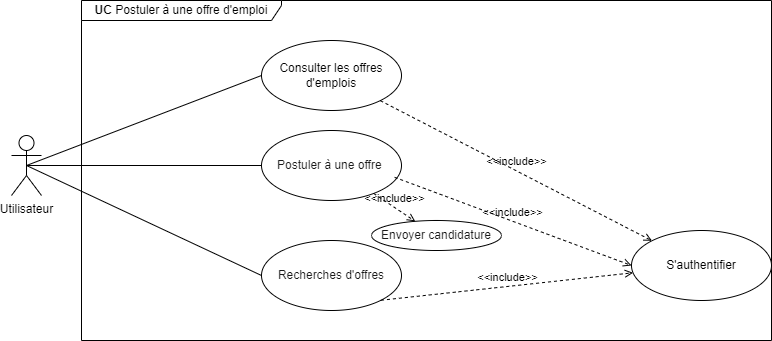

The diagram above was exported from draw.io. Its source (the exported page's mxGraphModel, read from the mxfile embedded in the PNG):
<mxGraphModel dx="1050" dy="621" grid="1" gridSize="10" guides="1" tooltips="1" connect="1" arrows="1" fold="1" page="1" pageScale="1" pageWidth="850" pageHeight="1100" math="0" shadow="0">
  <root>
    <mxCell id="0" />
    <mxCell id="1" parent="0" />
    <mxCell id="4vSGxuyoqW6wt9FgBW8U-1" value="Utilisateur" style="shape=umlActor;verticalLabelPosition=bottom;verticalAlign=top;html=1;outlineConnect=0;" parent="1" vertex="1">
      <mxGeometry x="90" y="335" width="30" height="60" as="geometry" />
    </mxCell>
    <mxCell id="4vSGxuyoqW6wt9FgBW8U-17" value="&lt;b&gt;UC&amp;nbsp;&lt;/b&gt;Postuler à une offre d'emploi" style="shape=umlFrame;whiteSpace=wrap;html=1;pointerEvents=0;recursiveResize=0;container=0;collapsible=0;width=200;height=20;" parent="1" vertex="1">
      <mxGeometry x="160" y="200" width="690" height="340" as="geometry" />
    </mxCell>
    <mxCell id="SLUIAtH59aVgOYhkRlAe-1" value="" style="endArrow=none;html=1;rounded=0;entryX=0;entryY=0.5;entryDx=0;entryDy=0;exitX=0.5;exitY=0.5;exitDx=0;exitDy=0;exitPerimeter=0;" edge="1" parent="1" source="4vSGxuyoqW6wt9FgBW8U-1" target="4vSGxuyoqW6wt9FgBW8U-8">
      <mxGeometry width="50" height="50" relative="1" as="geometry">
        <mxPoint x="280" y="420" as="sourcePoint" />
        <mxPoint x="330" y="370" as="targetPoint" />
      </mxGeometry>
    </mxCell>
    <mxCell id="SLUIAtH59aVgOYhkRlAe-2" value="" style="endArrow=none;html=1;rounded=0;entryX=0.5;entryY=0.5;entryDx=0;entryDy=0;entryPerimeter=0;exitX=0;exitY=0.5;exitDx=0;exitDy=0;" edge="1" parent="1" source="4vSGxuyoqW6wt9FgBW8U-4" target="4vSGxuyoqW6wt9FgBW8U-1">
      <mxGeometry width="50" height="50" relative="1" as="geometry">
        <mxPoint x="250" y="490" as="sourcePoint" />
        <mxPoint x="300" y="440" as="targetPoint" />
      </mxGeometry>
    </mxCell>
    <mxCell id="SLUIAtH59aVgOYhkRlAe-3" value="" style="endArrow=none;html=1;rounded=0;exitX=0.5;exitY=0.5;exitDx=0;exitDy=0;exitPerimeter=0;entryX=0;entryY=0.5;entryDx=0;entryDy=0;" edge="1" parent="1" source="4vSGxuyoqW6wt9FgBW8U-1" target="4vSGxuyoqW6wt9FgBW8U-2">
      <mxGeometry width="50" height="50" relative="1" as="geometry">
        <mxPoint x="210" y="320" as="sourcePoint" />
        <mxPoint x="260" y="270" as="targetPoint" />
      </mxGeometry>
    </mxCell>
    <mxCell id="4vSGxuyoqW6wt9FgBW8U-2" value="Consulter les offres d'emplois" style="ellipse;whiteSpace=wrap;html=1;" parent="1" vertex="1">
      <mxGeometry x="340" y="240" width="140" height="70" as="geometry" />
    </mxCell>
    <mxCell id="4vSGxuyoqW6wt9FgBW8U-4" value="&lt;span style=&quot;color: rgb(26, 26, 26);&quot;&gt;Recherches d'offres&lt;/span&gt;" style="ellipse;whiteSpace=wrap;html=1;" parent="1" vertex="1">
      <mxGeometry x="340" y="440" width="140" height="70" as="geometry" />
    </mxCell>
    <mxCell id="4vSGxuyoqW6wt9FgBW8U-14" value="S'authentifier" style="ellipse;whiteSpace=wrap;html=1;" parent="1" vertex="1">
      <mxGeometry x="710" y="430" width="140" height="70" as="geometry" />
    </mxCell>
    <mxCell id="4vSGxuyoqW6wt9FgBW8U-8" value="&lt;span style=&quot;color: rgb(26, 26, 26);&quot;&gt;Postuler à une offre&amp;nbsp;&lt;/span&gt;" style="ellipse;whiteSpace=wrap;html=1;" parent="1" vertex="1">
      <mxGeometry x="340" y="330" width="140" height="70" as="geometry" />
    </mxCell>
    <mxCell id="4vSGxuyoqW6wt9FgBW8U-10" value="&lt;span style=&quot;color: rgb(26, 26, 26);&quot;&gt;Envoyer candidature&lt;/span&gt;" style="ellipse;whiteSpace=wrap;html=1;" parent="1" vertex="1">
      <mxGeometry x="450" y="420" width="130" height="30" as="geometry" />
    </mxCell>
    <mxCell id="SLUIAtH59aVgOYhkRlAe-4" value="&amp;lt;&amp;lt;include&amp;gt;&amp;gt;" style="html=1;verticalAlign=bottom;labelBackgroundColor=none;endArrow=open;endFill=0;dashed=1;rounded=0;" edge="1" parent="1" source="4vSGxuyoqW6wt9FgBW8U-8" target="4vSGxuyoqW6wt9FgBW8U-10">
      <mxGeometry width="160" relative="1" as="geometry">
        <mxPoint x="450" y="430" as="sourcePoint" />
        <mxPoint x="610" y="430" as="targetPoint" />
      </mxGeometry>
    </mxCell>
    <mxCell id="SLUIAtH59aVgOYhkRlAe-6" value="&amp;lt;&amp;lt;include&amp;gt;&amp;gt;" style="html=1;verticalAlign=bottom;labelBackgroundColor=none;endArrow=open;endFill=0;dashed=1;rounded=0;entryX=0;entryY=0;entryDx=0;entryDy=0;" edge="1" parent="1" source="4vSGxuyoqW6wt9FgBW8U-2" target="4vSGxuyoqW6wt9FgBW8U-14">
      <mxGeometry width="160" relative="1" as="geometry">
        <mxPoint x="530" y="310" as="sourcePoint" />
        <mxPoint x="690" y="310" as="targetPoint" />
      </mxGeometry>
    </mxCell>
    <mxCell id="SLUIAtH59aVgOYhkRlAe-7" value="&amp;lt;&amp;lt;include&amp;gt;&amp;gt;" style="html=1;verticalAlign=bottom;labelBackgroundColor=none;endArrow=open;endFill=0;dashed=1;rounded=0;exitX=1;exitY=1;exitDx=0;exitDy=0;" edge="1" parent="1" source="4vSGxuyoqW6wt9FgBW8U-4" target="4vSGxuyoqW6wt9FgBW8U-14">
      <mxGeometry width="160" relative="1" as="geometry">
        <mxPoint x="490" y="520" as="sourcePoint" />
        <mxPoint x="650" y="520" as="targetPoint" />
      </mxGeometry>
    </mxCell>
    <mxCell id="SLUIAtH59aVgOYhkRlAe-8" value="&amp;lt;&amp;lt;include&amp;gt;&amp;gt;" style="html=1;verticalAlign=bottom;labelBackgroundColor=none;endArrow=open;endFill=0;dashed=1;rounded=0;exitX=0.951;exitY=0.669;exitDx=0;exitDy=0;exitPerimeter=0;entryX=0;entryY=0.5;entryDx=0;entryDy=0;" edge="1" parent="1" source="4vSGxuyoqW6wt9FgBW8U-8" target="4vSGxuyoqW6wt9FgBW8U-14">
      <mxGeometry width="160" relative="1" as="geometry">
        <mxPoint x="470" y="370" as="sourcePoint" />
        <mxPoint x="630" y="370" as="targetPoint" />
      </mxGeometry>
    </mxCell>
  </root>
</mxGraphModel>